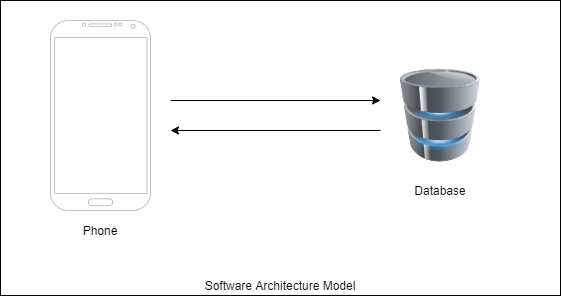

The diagram above was exported from draw.io. Its source (the exported page's mxGraphModel, read from the mxfile embedded in the PNG):
<mxGraphModel dx="1563" dy="626" grid="1" gridSize="10" guides="1" tooltips="1" connect="1" arrows="1" fold="1" page="1" pageScale="1" pageWidth="827" pageHeight="1169" math="0" shadow="0">
  <root>
    <mxCell id="0" />
    <mxCell id="1" parent="0" />
    <mxCell id="PrHcrADJALCyWWL6RUV3-10" value="" style="rounded=0;whiteSpace=wrap;html=1;" parent="1" vertex="1">
      <mxGeometry x="120" y="60" width="560" height="295" as="geometry" />
    </mxCell>
    <mxCell id="PrHcrADJALCyWWL6RUV3-1" value="" style="image;html=1;image=img/lib/clip_art/computers/Database_128x128.png" parent="1" vertex="1">
      <mxGeometry x="520" y="105" width="80" height="140" as="geometry" />
    </mxCell>
    <mxCell id="PrHcrADJALCyWWL6RUV3-4" value="" style="verticalLabelPosition=bottom;verticalAlign=top;html=1;shadow=0;dashed=0;strokeWidth=1;shape=mxgraph.android.phone2;strokeColor=#c0c0c0;" parent="1" vertex="1">
      <mxGeometry x="170" y="80" width="100" height="190" as="geometry" />
    </mxCell>
    <mxCell id="PrHcrADJALCyWWL6RUV3-5" value="" style="endArrow=classic;html=1;" parent="1" edge="1">
      <mxGeometry width="50" height="50" relative="1" as="geometry">
        <mxPoint x="290" y="160" as="sourcePoint" />
        <mxPoint x="500" y="160" as="targetPoint" />
      </mxGeometry>
    </mxCell>
    <mxCell id="PrHcrADJALCyWWL6RUV3-6" value="" style="endArrow=classic;html=1;" parent="1" edge="1">
      <mxGeometry width="50" height="50" relative="1" as="geometry">
        <mxPoint x="500" y="190" as="sourcePoint" />
        <mxPoint x="290" y="190" as="targetPoint" />
      </mxGeometry>
    </mxCell>
    <mxCell id="PrHcrADJALCyWWL6RUV3-7" value="Phone" style="text;html=1;strokeColor=none;fillColor=none;align=center;verticalAlign=middle;whiteSpace=wrap;rounded=0;" parent="1" vertex="1">
      <mxGeometry x="200" y="280" width="40" height="20" as="geometry" />
    </mxCell>
    <mxCell id="PrHcrADJALCyWWL6RUV3-8" value="Database" style="text;html=1;strokeColor=none;fillColor=none;align=center;verticalAlign=middle;whiteSpace=wrap;rounded=0;" parent="1" vertex="1">
      <mxGeometry x="540" y="240" width="40" height="20" as="geometry" />
    </mxCell>
    <mxCell id="PrHcrADJALCyWWL6RUV3-11" value="Software Architecture Model" style="text;html=1;strokeColor=none;fillColor=none;align=center;verticalAlign=middle;whiteSpace=wrap;rounded=0;" parent="1" vertex="1">
      <mxGeometry x="305" y="335" width="190" height="20" as="geometry" />
    </mxCell>
  </root>
</mxGraphModel>